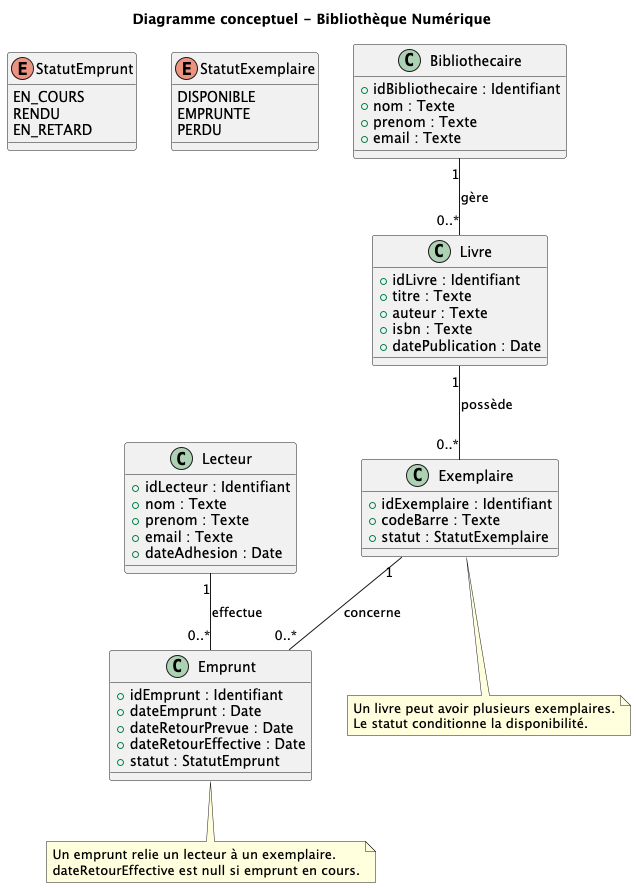

The diagram above was rendered by PlantUML. Its source (embedded in the PNG):
@startuml
title "Diagramme conceptuel - Bibliothèque Numérique"

enum StatutEmprunt {
  EN_COURS
  RENDU
  EN_RETARD
}

enum StatutExemplaire {
  DISPONIBLE
  EMPRUNTE
  PERDU
}

class Livre {
  + idLivre : Identifiant
  + titre : Texte
  + auteur : Texte
  + isbn : Texte
  + datePublication : Date
}

class Exemplaire {
  + idExemplaire : Identifiant
  + codeBarre : Texte
  + statut : StatutExemplaire
}

class Emprunt {
  + idEmprunt : Identifiant
  + dateEmprunt : Date
  + dateRetourPrevue : Date
  + dateRetourEffective : Date
  + statut : StatutEmprunt
}

class Lecteur {
  + idLecteur : Identifiant
  + nom : Texte
  + prenom : Texte
  + email : Texte
  + dateAdhesion : Date
}

class Bibliothecaire {
  + idBibliothecaire : Identifiant
  + nom : Texte
  + prenom : Texte
  + email : Texte
}

Livre "1" -- "0..*" Exemplaire : possède
Exemplaire "1" -- "0..*" Emprunt : concerne
Lecteur "1" -- "0..*" Emprunt : effectue
Bibliothecaire "1" -- "0..*" Livre : gère

note bottom of Exemplaire
  Un livre peut avoir plusieurs exemplaires.
  Le statut conditionne la disponibilité.
end note

note bottom of Emprunt
  Un emprunt relie un lecteur à un exemplaire.
  dateRetourEffective est null si emprunt en cours.
end note
@enduml